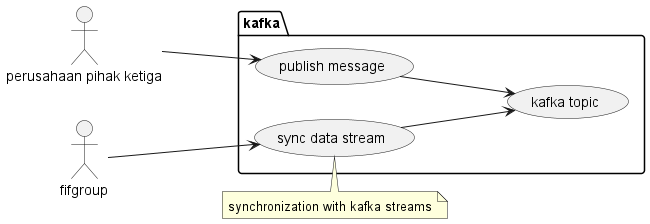

The diagram above was rendered by PlantUML. Its source (embedded in the PNG):
@startuml
left to right direction

actor "perusahaan pihak ketiga" as ppt
actor fifgroup as f

package kafka{
usecase "publish message" as uc1
usecase "kafka topic" as topic
usecase "sync data stream" as uc2

}

note top of uc2
synchronization with kafka streams
end note
uc1 --> topic
uc2--> topic
f --> uc2
ppt --> uc1
@enduml